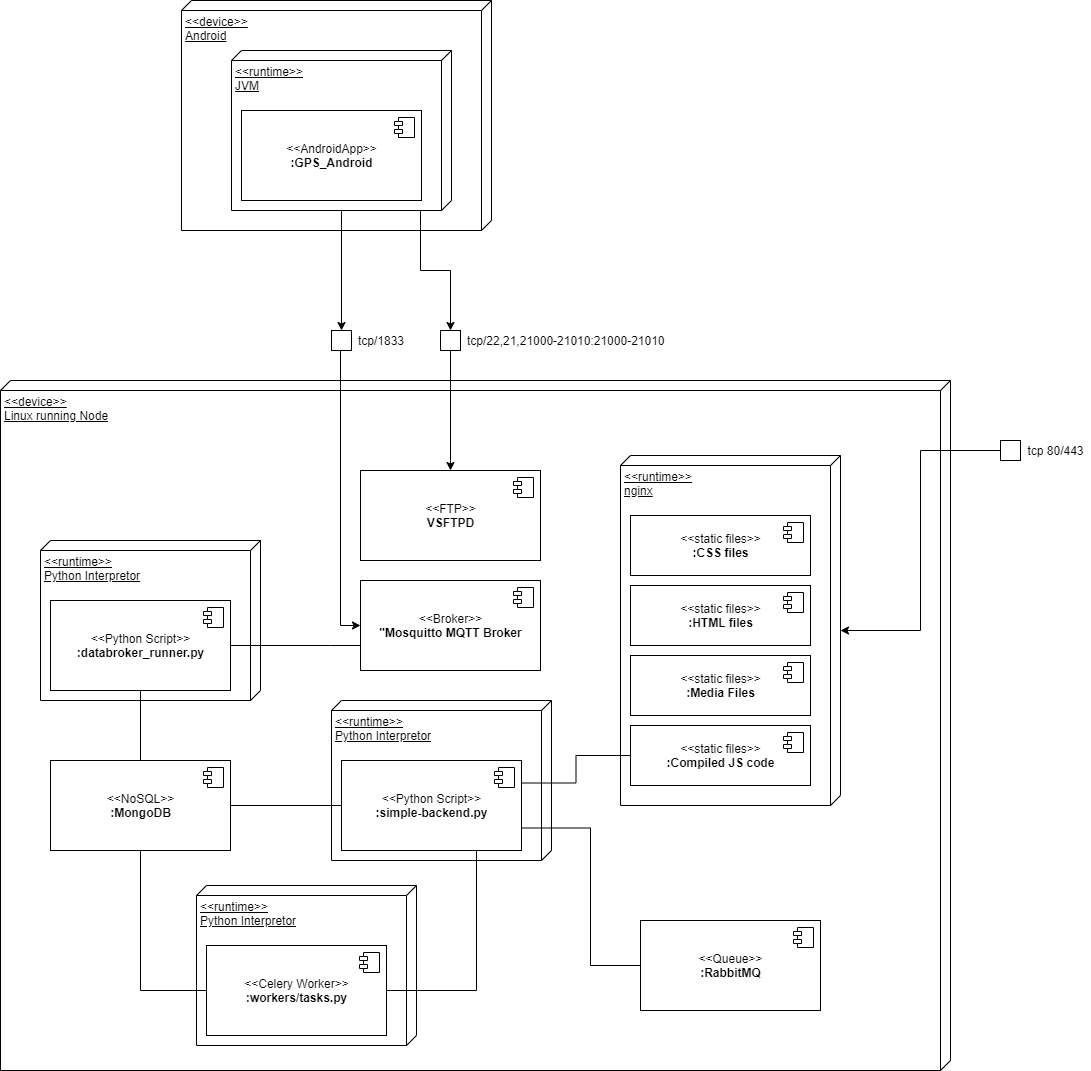

The diagram above was exported from draw.io. Its source (the exported page's mxGraphModel, read from the mxfile embedded in the PNG):
<mxGraphModel dx="1422" dy="2035" grid="1" gridSize="10" guides="1" tooltips="1" connect="1" arrows="1" fold="1" page="1" pageScale="1" pageWidth="827" pageHeight="1169" background="#ffffff" math="0" shadow="0">
  <root>
    <mxCell id="0" />
    <mxCell id="1" parent="0" />
    <mxCell id="C2U7cDr2yRG_YHt3k8-k-2" value="&amp;lt;&amp;lt;device&amp;gt;&amp;gt;&lt;br&gt;Linux running Node" style="verticalAlign=top;align=left;spacingTop=8;spacingLeft=2;spacingRight=12;shape=cube;size=10;direction=south;fontStyle=4;html=1;" vertex="1" parent="1">
      <mxGeometry x="40" y="290" width="950" height="690" as="geometry" />
    </mxCell>
    <mxCell id="C2U7cDr2yRG_YHt3k8-k-14" value="&amp;lt;&amp;lt;Queue&amp;gt;&amp;gt;&lt;br&gt;&lt;b&gt;:RabbitMQ&lt;/b&gt;" style="html=1;" vertex="1" parent="1">
      <mxGeometry x="680" y="830" width="180" height="90" as="geometry" />
    </mxCell>
    <mxCell id="C2U7cDr2yRG_YHt3k8-k-15" value="" style="shape=component;jettyWidth=8;jettyHeight=4;" vertex="1" parent="C2U7cDr2yRG_YHt3k8-k-14">
      <mxGeometry x="1" width="20" height="20" relative="1" as="geometry">
        <mxPoint x="-27" y="7" as="offset" />
      </mxGeometry>
    </mxCell>
    <mxCell id="C2U7cDr2yRG_YHt3k8-k-16" value="&amp;lt;&amp;lt;NoSQL&amp;gt;&amp;gt;&lt;br&gt;&lt;b&gt;:MongoDB&lt;/b&gt;" style="html=1;" vertex="1" parent="1">
      <mxGeometry x="90" y="670" width="180" height="90" as="geometry" />
    </mxCell>
    <mxCell id="C2U7cDr2yRG_YHt3k8-k-17" value="" style="shape=component;jettyWidth=8;jettyHeight=4;" vertex="1" parent="C2U7cDr2yRG_YHt3k8-k-16">
      <mxGeometry x="1" width="20" height="20" relative="1" as="geometry">
        <mxPoint x="-27" y="7" as="offset" />
      </mxGeometry>
    </mxCell>
    <mxCell id="C2U7cDr2yRG_YHt3k8-k-18" value="&amp;lt;&amp;lt;Broker&amp;gt;&amp;gt;&lt;br&gt;&lt;b&gt;&quot;Mosquitto MQTT Broker&lt;/b&gt;" style="html=1;" vertex="1" parent="1">
      <mxGeometry x="400" y="490" width="180" height="90" as="geometry" />
    </mxCell>
    <mxCell id="C2U7cDr2yRG_YHt3k8-k-19" value="" style="shape=component;jettyWidth=8;jettyHeight=4;" vertex="1" parent="C2U7cDr2yRG_YHt3k8-k-18">
      <mxGeometry x="1" width="20" height="20" relative="1" as="geometry">
        <mxPoint x="-27" y="7" as="offset" />
      </mxGeometry>
    </mxCell>
    <mxCell id="C2U7cDr2yRG_YHt3k8-k-22" value="" style="group" vertex="1" connectable="0" parent="1">
      <mxGeometry x="80" y="450" width="220" height="160" as="geometry" />
    </mxCell>
    <mxCell id="C2U7cDr2yRG_YHt3k8-k-5" value="&amp;lt;&amp;lt;runtime&amp;gt;&amp;gt;&lt;br&gt;Python Interpretor" style="verticalAlign=top;align=left;spacingTop=8;spacingLeft=2;spacingRight=12;shape=cube;size=10;direction=south;fontStyle=4;html=1;" vertex="1" parent="C2U7cDr2yRG_YHt3k8-k-22">
      <mxGeometry width="220" height="160" as="geometry" />
    </mxCell>
    <mxCell id="C2U7cDr2yRG_YHt3k8-k-20" value="&amp;lt;&amp;lt;Python Script&amp;gt;&amp;gt;&lt;br&gt;&lt;b&gt;:databroker_runner.py&lt;/b&gt;" style="html=1;" vertex="1" parent="C2U7cDr2yRG_YHt3k8-k-22">
      <mxGeometry x="10" y="60" width="180" height="90" as="geometry" />
    </mxCell>
    <mxCell id="C2U7cDr2yRG_YHt3k8-k-21" value="" style="shape=component;jettyWidth=8;jettyHeight=4;" vertex="1" parent="C2U7cDr2yRG_YHt3k8-k-20">
      <mxGeometry x="1" width="20" height="20" relative="1" as="geometry">
        <mxPoint x="-27" y="7" as="offset" />
      </mxGeometry>
    </mxCell>
    <mxCell id="C2U7cDr2yRG_YHt3k8-k-23" value="" style="group" vertex="1" connectable="0" parent="1">
      <mxGeometry x="371" y="610" width="220" height="160" as="geometry" />
    </mxCell>
    <mxCell id="C2U7cDr2yRG_YHt3k8-k-24" value="&amp;lt;&amp;lt;runtime&amp;gt;&amp;gt;&lt;br&gt;Python Interpretor" style="verticalAlign=top;align=left;spacingTop=8;spacingLeft=2;spacingRight=12;shape=cube;size=10;direction=south;fontStyle=4;html=1;" vertex="1" parent="C2U7cDr2yRG_YHt3k8-k-23">
      <mxGeometry width="220" height="160" as="geometry" />
    </mxCell>
    <mxCell id="C2U7cDr2yRG_YHt3k8-k-25" value="&amp;lt;&amp;lt;Python Script&amp;gt;&amp;gt;&lt;br&gt;&lt;b&gt;:simple-backend.py&lt;/b&gt;" style="html=1;" vertex="1" parent="C2U7cDr2yRG_YHt3k8-k-23">
      <mxGeometry x="10" y="60" width="180" height="90" as="geometry" />
    </mxCell>
    <mxCell id="C2U7cDr2yRG_YHt3k8-k-26" value="" style="shape=component;jettyWidth=8;jettyHeight=4;" vertex="1" parent="C2U7cDr2yRG_YHt3k8-k-25">
      <mxGeometry x="1" width="20" height="20" relative="1" as="geometry">
        <mxPoint x="-27" y="7" as="offset" />
      </mxGeometry>
    </mxCell>
    <mxCell id="C2U7cDr2yRG_YHt3k8-k-27" value="" style="group" vertex="1" connectable="0" parent="1">
      <mxGeometry x="236" y="795" width="220" height="160" as="geometry" />
    </mxCell>
    <mxCell id="C2U7cDr2yRG_YHt3k8-k-28" value="&amp;lt;&amp;lt;runtime&amp;gt;&amp;gt;&lt;br&gt;Python Interpretor" style="verticalAlign=top;align=left;spacingTop=8;spacingLeft=2;spacingRight=12;shape=cube;size=10;direction=south;fontStyle=4;html=1;" vertex="1" parent="C2U7cDr2yRG_YHt3k8-k-27">
      <mxGeometry width="220" height="160" as="geometry" />
    </mxCell>
    <mxCell id="C2U7cDr2yRG_YHt3k8-k-29" value="&amp;lt;&amp;lt;Celery Worker&amp;gt;&amp;gt;&lt;br&gt;&lt;b&gt;:workers/tasks.py&lt;/b&gt;" style="html=1;" vertex="1" parent="C2U7cDr2yRG_YHt3k8-k-27">
      <mxGeometry x="10" y="60" width="180" height="90" as="geometry" />
    </mxCell>
    <mxCell id="C2U7cDr2yRG_YHt3k8-k-30" value="" style="shape=component;jettyWidth=8;jettyHeight=4;" vertex="1" parent="C2U7cDr2yRG_YHt3k8-k-29">
      <mxGeometry x="1" width="20" height="20" relative="1" as="geometry">
        <mxPoint x="-27" y="7" as="offset" />
      </mxGeometry>
    </mxCell>
    <mxCell id="C2U7cDr2yRG_YHt3k8-k-31" value="&amp;lt;&amp;lt;FTP&amp;gt;&amp;gt;&lt;br&gt;&lt;b&gt;VSFTPD&lt;/b&gt;" style="html=1;" vertex="1" parent="1">
      <mxGeometry x="400" y="380" width="180" height="90" as="geometry" />
    </mxCell>
    <mxCell id="C2U7cDr2yRG_YHt3k8-k-32" value="" style="shape=component;jettyWidth=8;jettyHeight=4;" vertex="1" parent="C2U7cDr2yRG_YHt3k8-k-31">
      <mxGeometry x="1" width="20" height="20" relative="1" as="geometry">
        <mxPoint x="-27" y="7" as="offset" />
      </mxGeometry>
    </mxCell>
    <mxCell id="C2U7cDr2yRG_YHt3k8-k-33" value="" style="group" vertex="1" connectable="0" parent="1">
      <mxGeometry x="660" y="365" width="220" height="410" as="geometry" />
    </mxCell>
    <mxCell id="C2U7cDr2yRG_YHt3k8-k-34" value="&amp;lt;&amp;lt;runtime&amp;gt;&amp;gt;&lt;br&gt;nginx" style="verticalAlign=top;align=left;spacingTop=8;spacingLeft=2;spacingRight=12;shape=cube;size=10;direction=south;fontStyle=4;html=1;" vertex="1" parent="C2U7cDr2yRG_YHt3k8-k-33">
      <mxGeometry width="220" height="350" as="geometry" />
    </mxCell>
    <mxCell id="C2U7cDr2yRG_YHt3k8-k-35" value="&amp;lt;&amp;lt;static files&amp;gt;&amp;gt;&lt;br&gt;&lt;b&gt;:CSS files&lt;/b&gt;" style="html=1;" vertex="1" parent="C2U7cDr2yRG_YHt3k8-k-33">
      <mxGeometry x="10" y="60" width="180" height="60" as="geometry" />
    </mxCell>
    <mxCell id="C2U7cDr2yRG_YHt3k8-k-36" value="" style="shape=component;jettyWidth=8;jettyHeight=4;" vertex="1" parent="C2U7cDr2yRG_YHt3k8-k-35">
      <mxGeometry x="1" width="20" height="20" relative="1" as="geometry">
        <mxPoint x="-27" y="7" as="offset" />
      </mxGeometry>
    </mxCell>
    <mxCell id="C2U7cDr2yRG_YHt3k8-k-37" value="&amp;lt;&amp;lt;static files&amp;gt;&amp;gt;&lt;br&gt;&lt;b&gt;:HTML files&lt;/b&gt;" style="html=1;" vertex="1" parent="C2U7cDr2yRG_YHt3k8-k-33">
      <mxGeometry x="10" y="130" width="180" height="60" as="geometry" />
    </mxCell>
    <mxCell id="C2U7cDr2yRG_YHt3k8-k-38" value="" style="shape=component;jettyWidth=8;jettyHeight=4;" vertex="1" parent="C2U7cDr2yRG_YHt3k8-k-37">
      <mxGeometry x="1" width="20" height="20" relative="1" as="geometry">
        <mxPoint x="-27" y="7" as="offset" />
      </mxGeometry>
    </mxCell>
    <mxCell id="C2U7cDr2yRG_YHt3k8-k-39" value="&amp;lt;&amp;lt;static files&amp;gt;&amp;gt;&lt;br&gt;&lt;b&gt;:Media Files&lt;/b&gt;" style="html=1;" vertex="1" parent="C2U7cDr2yRG_YHt3k8-k-33">
      <mxGeometry x="10" y="200" width="180" height="60" as="geometry" />
    </mxCell>
    <mxCell id="C2U7cDr2yRG_YHt3k8-k-40" value="" style="shape=component;jettyWidth=8;jettyHeight=4;" vertex="1" parent="C2U7cDr2yRG_YHt3k8-k-39">
      <mxGeometry x="1" width="20" height="20" relative="1" as="geometry">
        <mxPoint x="-27" y="7" as="offset" />
      </mxGeometry>
    </mxCell>
    <mxCell id="C2U7cDr2yRG_YHt3k8-k-41" value="&amp;lt;&amp;lt;static files&amp;gt;&amp;gt;&lt;br&gt;&lt;b&gt;:Compiled JS code&lt;/b&gt;" style="html=1;" vertex="1" parent="C2U7cDr2yRG_YHt3k8-k-33">
      <mxGeometry x="10" y="270" width="180" height="60" as="geometry" />
    </mxCell>
    <mxCell id="C2U7cDr2yRG_YHt3k8-k-42" value="" style="shape=component;jettyWidth=8;jettyHeight=4;" vertex="1" parent="C2U7cDr2yRG_YHt3k8-k-41">
      <mxGeometry x="1" width="20" height="20" relative="1" as="geometry">
        <mxPoint x="-27" y="7" as="offset" />
      </mxGeometry>
    </mxCell>
    <mxCell id="C2U7cDr2yRG_YHt3k8-k-52" style="edgeStyle=orthogonalEdgeStyle;rounded=0;orthogonalLoop=1;jettySize=auto;html=1;" edge="1" parent="1" source="C2U7cDr2yRG_YHt3k8-k-48" target="C2U7cDr2yRG_YHt3k8-k-34">
      <mxGeometry relative="1" as="geometry" />
    </mxCell>
    <mxCell id="C2U7cDr2yRG_YHt3k8-k-48" value="" style="whiteSpace=wrap;html=1;aspect=fixed;" vertex="1" parent="1">
      <mxGeometry x="1040" y="350" width="20" height="20" as="geometry" />
    </mxCell>
    <mxCell id="C2U7cDr2yRG_YHt3k8-k-51" value="tcp 80/443" style="text;html=1;align=center;verticalAlign=middle;resizable=0;points=[];autosize=1;" vertex="1" parent="1">
      <mxGeometry x="1060" y="350" width="70" height="20" as="geometry" />
    </mxCell>
    <mxCell id="C2U7cDr2yRG_YHt3k8-k-53" value="" style="group" vertex="1" connectable="0" parent="1">
      <mxGeometry x="221" y="-90" width="310" height="230" as="geometry" />
    </mxCell>
    <mxCell id="C2U7cDr2yRG_YHt3k8-k-43" value="&amp;lt;&amp;lt;device&amp;gt;&amp;gt;&lt;br&gt;Android" style="verticalAlign=top;align=left;spacingTop=8;spacingLeft=2;spacingRight=12;shape=cube;size=10;direction=south;fontStyle=4;html=1;" vertex="1" parent="C2U7cDr2yRG_YHt3k8-k-53">
      <mxGeometry width="310" height="230" as="geometry" />
    </mxCell>
    <mxCell id="C2U7cDr2yRG_YHt3k8-k-44" value="" style="group" vertex="1" connectable="0" parent="C2U7cDr2yRG_YHt3k8-k-53">
      <mxGeometry x="50" y="50" width="220" height="160" as="geometry" />
    </mxCell>
    <mxCell id="C2U7cDr2yRG_YHt3k8-k-45" value="&amp;lt;&amp;lt;runtime&amp;gt;&amp;gt;&lt;br&gt;JVM" style="verticalAlign=top;align=left;spacingTop=8;spacingLeft=2;spacingRight=12;shape=cube;size=10;direction=south;fontStyle=4;html=1;" vertex="1" parent="C2U7cDr2yRG_YHt3k8-k-44">
      <mxGeometry width="220" height="160" as="geometry" />
    </mxCell>
    <mxCell id="C2U7cDr2yRG_YHt3k8-k-46" value="&amp;lt;&amp;lt;AndroidApp&amp;gt;&amp;gt;&lt;br&gt;&lt;b&gt;:GPS_Android&lt;/b&gt;" style="html=1;" vertex="1" parent="C2U7cDr2yRG_YHt3k8-k-44">
      <mxGeometry x="10" y="60" width="180" height="90" as="geometry" />
    </mxCell>
    <mxCell id="C2U7cDr2yRG_YHt3k8-k-47" value="" style="shape=component;jettyWidth=8;jettyHeight=4;" vertex="1" parent="C2U7cDr2yRG_YHt3k8-k-46">
      <mxGeometry x="1" width="20" height="20" relative="1" as="geometry">
        <mxPoint x="-27" y="7" as="offset" />
      </mxGeometry>
    </mxCell>
    <mxCell id="C2U7cDr2yRG_YHt3k8-k-56" value="" style="group" vertex="1" connectable="0" parent="1">
      <mxGeometry x="371" y="240" width="85" height="20" as="geometry" />
    </mxCell>
    <mxCell id="C2U7cDr2yRG_YHt3k8-k-54" value="" style="whiteSpace=wrap;html=1;aspect=fixed;" vertex="1" parent="C2U7cDr2yRG_YHt3k8-k-56">
      <mxGeometry width="20" height="20" as="geometry" />
    </mxCell>
    <mxCell id="C2U7cDr2yRG_YHt3k8-k-55" value="tcp/1833" style="text;html=1;align=left;verticalAlign=middle;resizable=0;points=[];autosize=1;" vertex="1" parent="C2U7cDr2yRG_YHt3k8-k-56">
      <mxGeometry x="25" width="60" height="20" as="geometry" />
    </mxCell>
    <mxCell id="C2U7cDr2yRG_YHt3k8-k-57" value="" style="group" vertex="1" connectable="0" parent="1">
      <mxGeometry x="480" y="240" width="235" height="20" as="geometry" />
    </mxCell>
    <mxCell id="C2U7cDr2yRG_YHt3k8-k-58" value="" style="whiteSpace=wrap;html=1;aspect=fixed;" vertex="1" parent="C2U7cDr2yRG_YHt3k8-k-57">
      <mxGeometry width="20" height="20" as="geometry" />
    </mxCell>
    <mxCell id="C2U7cDr2yRG_YHt3k8-k-59" value="tcp/22,21,21000-21010:21000-21010" style="text;html=1;align=left;verticalAlign=middle;resizable=0;points=[];autosize=1;" vertex="1" parent="C2U7cDr2yRG_YHt3k8-k-57">
      <mxGeometry x="25" width="210" height="20" as="geometry" />
    </mxCell>
    <mxCell id="C2U7cDr2yRG_YHt3k8-k-60" style="edgeStyle=orthogonalEdgeStyle;rounded=0;orthogonalLoop=1;jettySize=auto;html=1;" edge="1" parent="1" source="C2U7cDr2yRG_YHt3k8-k-58" target="C2U7cDr2yRG_YHt3k8-k-31">
      <mxGeometry relative="1" as="geometry" />
    </mxCell>
    <mxCell id="C2U7cDr2yRG_YHt3k8-k-61" style="edgeStyle=orthogonalEdgeStyle;rounded=0;orthogonalLoop=1;jettySize=auto;html=1;entryX=0;entryY=0.5;entryDx=0;entryDy=0;" edge="1" parent="1" source="C2U7cDr2yRG_YHt3k8-k-54" target="C2U7cDr2yRG_YHt3k8-k-18">
      <mxGeometry relative="1" as="geometry">
        <Array as="points">
          <mxPoint x="380" y="535" />
        </Array>
      </mxGeometry>
    </mxCell>
    <mxCell id="C2U7cDr2yRG_YHt3k8-k-62" style="edgeStyle=orthogonalEdgeStyle;rounded=0;orthogonalLoop=1;jettySize=auto;html=1;" edge="1" parent="1" source="C2U7cDr2yRG_YHt3k8-k-45" target="C2U7cDr2yRG_YHt3k8-k-54">
      <mxGeometry relative="1" as="geometry" />
    </mxCell>
    <mxCell id="C2U7cDr2yRG_YHt3k8-k-63" style="edgeStyle=orthogonalEdgeStyle;rounded=0;orthogonalLoop=1;jettySize=auto;html=1;" edge="1" parent="1" source="C2U7cDr2yRG_YHt3k8-k-45" target="C2U7cDr2yRG_YHt3k8-k-58">
      <mxGeometry relative="1" as="geometry">
        <Array as="points">
          <mxPoint x="460" y="180" />
          <mxPoint x="490" y="180" />
        </Array>
      </mxGeometry>
    </mxCell>
    <mxCell id="C2U7cDr2yRG_YHt3k8-k-64" style="edgeStyle=orthogonalEdgeStyle;rounded=0;orthogonalLoop=1;jettySize=auto;html=1;endArrow=none;endFill=0;" edge="1" parent="1" source="C2U7cDr2yRG_YHt3k8-k-20" target="C2U7cDr2yRG_YHt3k8-k-18">
      <mxGeometry relative="1" as="geometry">
        <Array as="points">
          <mxPoint x="370" y="555" />
          <mxPoint x="370" y="555" />
        </Array>
      </mxGeometry>
    </mxCell>
    <mxCell id="C2U7cDr2yRG_YHt3k8-k-65" style="edgeStyle=orthogonalEdgeStyle;rounded=0;orthogonalLoop=1;jettySize=auto;html=1;endArrow=none;endFill=0;exitX=1;exitY=0.75;exitDx=0;exitDy=0;" edge="1" parent="1" source="C2U7cDr2yRG_YHt3k8-k-25" target="C2U7cDr2yRG_YHt3k8-k-14">
      <mxGeometry relative="1" as="geometry">
        <Array as="points">
          <mxPoint x="630" y="738" />
          <mxPoint x="630" y="875" />
        </Array>
      </mxGeometry>
    </mxCell>
    <mxCell id="C2U7cDr2yRG_YHt3k8-k-66" style="edgeStyle=orthogonalEdgeStyle;rounded=0;orthogonalLoop=1;jettySize=auto;html=1;endArrow=none;endFill=0;entryX=1;entryY=0.25;entryDx=0;entryDy=0;" edge="1" parent="1" source="C2U7cDr2yRG_YHt3k8-k-41" target="C2U7cDr2yRG_YHt3k8-k-25">
      <mxGeometry relative="1" as="geometry" />
    </mxCell>
    <mxCell id="C2U7cDr2yRG_YHt3k8-k-67" style="edgeStyle=orthogonalEdgeStyle;rounded=0;orthogonalLoop=1;jettySize=auto;html=1;endArrow=none;endFill=0;exitX=0.75;exitY=1;exitDx=0;exitDy=0;entryX=1;entryY=0.5;entryDx=0;entryDy=0;" edge="1" parent="1" source="C2U7cDr2yRG_YHt3k8-k-25" target="C2U7cDr2yRG_YHt3k8-k-29">
      <mxGeometry relative="1" as="geometry" />
    </mxCell>
    <mxCell id="C2U7cDr2yRG_YHt3k8-k-69" style="edgeStyle=orthogonalEdgeStyle;rounded=0;orthogonalLoop=1;jettySize=auto;html=1;endArrow=none;endFill=0;" edge="1" parent="1" source="C2U7cDr2yRG_YHt3k8-k-25" target="C2U7cDr2yRG_YHt3k8-k-16">
      <mxGeometry relative="1" as="geometry" />
    </mxCell>
    <mxCell id="C2U7cDr2yRG_YHt3k8-k-70" style="edgeStyle=orthogonalEdgeStyle;rounded=0;orthogonalLoop=1;jettySize=auto;html=1;endArrow=none;endFill=0;" edge="1" parent="1" source="C2U7cDr2yRG_YHt3k8-k-20" target="C2U7cDr2yRG_YHt3k8-k-16">
      <mxGeometry relative="1" as="geometry" />
    </mxCell>
    <mxCell id="C2U7cDr2yRG_YHt3k8-k-71" style="edgeStyle=orthogonalEdgeStyle;rounded=0;orthogonalLoop=1;jettySize=auto;html=1;endArrow=none;endFill=0;" edge="1" parent="1" source="C2U7cDr2yRG_YHt3k8-k-29" target="C2U7cDr2yRG_YHt3k8-k-16">
      <mxGeometry relative="1" as="geometry">
        <Array as="points">
          <mxPoint x="180" y="900" />
        </Array>
      </mxGeometry>
    </mxCell>
  </root>
</mxGraphModel>